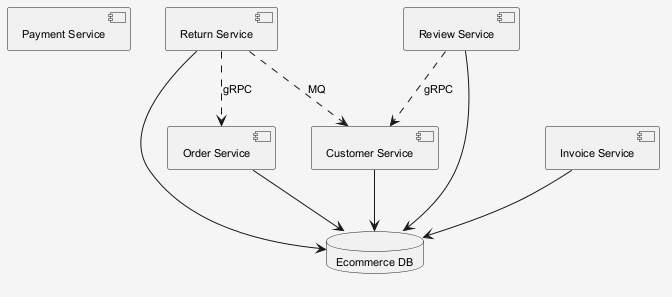

The diagram above was rendered by PlantUML. Its source (embedded in the PNG):
@startuml
skinparam shadowing false
skinparam backgroundColor #F5F5F5
skinparam defaultFontSize 11
component "Payment Service" as C_PaymentService
component "Return Service" as C_ReturnService
component "Review Service" as C_ReviewService
component "Invoice Service" as C_InvoiceService
component "Customer Service" as C_CustomerService
component "Order Service" as C_OrderService
database "Ecommerce DB" as DB_ecommerce
C_ReturnService --> DB_ecommerce
C_ReviewService --> DB_ecommerce
C_InvoiceService --> DB_ecommerce
C_CustomerService --> DB_ecommerce
C_OrderService --> DB_ecommerce
C_ReturnService ..> C_CustomerService : MQ
C_ReturnService ..> C_OrderService : gRPC
C_ReviewService ..> C_CustomerService : gRPC
@enduml